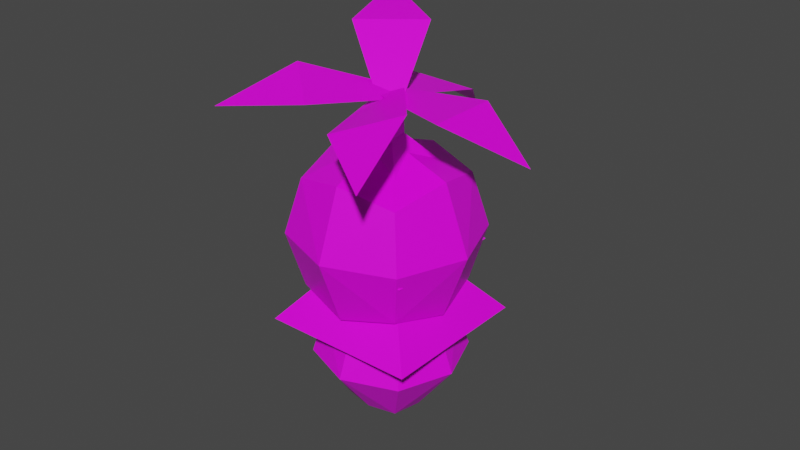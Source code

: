 # Source: trees_export_triangulate.blend  (saved by Blender 2.91.10; exported with 4.5.12 LTS)
import bpy
from mathutils import Matrix  # noqa: F401  (used for matrix-valued properties, if any)

bpy.ops.wm.read_factory_settings(use_empty=True)
scene = bpy.context.scene
scene.name = 'Scene'

# ---- images (referenced by path relative to the original .blend; pixels are not part of the script)
import os
ASSET_DIR = os.environ.get("B2B_ASSET_DIR", "")  # directory of the original .blend (textures are referenced by path, not embedded)
HERE = os.path.dirname(os.path.abspath(__file__))  # packed textures are extracted next to this script under _unpacked/

def load_image(name, relpath, width, height, colorspace="sRGB"):
    """Load a texture the original file referenced (path relative to the .blend, or extracted next to this script)."""
    p = next((c for c in (os.path.join(HERE, relpath), os.path.join(ASSET_DIR, relpath)) if relpath and os.path.exists(c)), "")
    if p:
        img = bpy.data.images.load(p, check_existing=True)
        img.name = name
    else:  # same state as the original file: an image datablock whose file is absent (Cycles renders it pink)
        img = bpy.data.images.new(name, width, height)
        img.source = "FILE"
        img.filepath = "//" + (relpath or name)
    img.colorspace_settings.name = colorspace
    return img
img_texture_png = load_image('Texture.png', 'Texture.png', 1024, 1024, 'sRGB')

# ---- materials (node trees are filled in below, after node groups)
mat_material = bpy.data.materials.new('Material')
mat_material.alpha_threshold = 0.0
mat_material.use_transparent_shadow = False
mat_material.line_color = (0.0, 0.0, 0.0, 1.0)

# ---- material node trees
mat_material.use_nodes = True; mat_material.node_tree.nodes.clear()
_N = mat_material.node_tree.nodes; _L = mat_material.node_tree.links
n0 = _N.new('ShaderNodeOutputMaterial'); n0.name = 'Material Output'; n0.location = (300, 300)
n1 = _N.new('ShaderNodeBsdfPrincipled'); n1.name = 'Principled BSDF'; n1.location = (10, 300)
n1.distribution = 'GGX'
n1.subsurface_method = 'BURLEY'
n1.inputs[2].default_value = 0.4
n1.inputs[3].default_value = 1.45
n1.inputs[27].default_value = (0.0, 0.0, 0.0, 1.0)
n1.inputs[28].default_value = 1.0
n2 = _N.new('ShaderNodeTexImage'); n2.name = 'Изображение-текстура'; n2.location = (-379, 309)
n2.width = 275
n2.image = img_texture_png
_L.new(n1.outputs[0], n0.inputs[0])
_L.new(n2.outputs[0], n1.inputs[0])
n0.is_active_output = True

# ---- world
world_world = bpy.data.worlds.new('World'); scene.world = world_world
world_world.use_nodes = True; world_world.node_tree.nodes.clear()
_N = world_world.node_tree.nodes; _L = world_world.node_tree.links
n0 = _N.new('ShaderNodeOutputWorld'); n0.name = 'World Output'; n0.location = (300, 300)
n1 = _N.new('ShaderNodeBackground'); n1.name = 'Background'; n1.location = (10, 300)
n1.inputs[0].default_value = (0.05088, 0.05088, 0.05088, 1.0)
_L.new(n1.outputs[0], n0.inputs[0])
n0.is_active_output = True
world_world.color = (0.05088, 0.05088, 0.05088)
world_world.use_sun_shadow = False
world_world.sun_shadow_jitter_overblur = 0.0

# ---- meshes
me_cube_005 = bpy.data.meshes.new('Cube.005')
me_cube_005.from_pydata([(0.5, 0.5, 1.086), (0.3216, 0.3216, -2.98e-07), (0.5, -0.5, 1.086), (0.3216, -0.3216, -2.98e-07), (-0.5, 0.5, 1.086), (-0.3216, 0.3216, -2.98e-07), (-0.5, -0.5, 1.086), (-0.3216, -0.3216, -2.98e-07), (-0.3921, -2.816e-08, -2.98e-07), (3.595e-09, 0.3921, -2.98e-07), (0.6096, 0.6096, 0.5864), (-0.6096, -0.6096, 0.5864), (0.6096, -0.6096, 0.5864), (-0.6096, 0.6096, 0.5864), (-1.863e-09, -0.6096, 1.196), (0.6096, -6.147e-08, 1.196), (-5.991e-10, -0.3921, -2.98e-07), (-0.6096, -5.309e-08, 1.196), (1.863e-09, 0.6096, 1.196), (0.3921, -3.954e-08, -2.98e-07), (-6.519e-09, -5.122e-08, 1.426), (1.304e-08, -0.8395, 0.5864), (-0.8395, -4.936e-08, 0.5864), (0.8395, -5.029e-08, 0.5864), (1.304e-08, 0.8395, 0.5864)], [], [(0, 20, 15), (4, 20, 18), (20, 6, 14), (20, 2, 15), (3, 21, 16), (2, 21, 12), (21, 6, 11), (21, 7, 16), (7, 22, 8), (6, 22, 11), (22, 4, 13), (22, 5, 8), (8, 9, 16), (1, 23, 19), (0, 23, 10), (23, 2, 12), (23, 3, 19), (5, 24, 9), (4, 24, 13), (24, 0, 10), (24, 1, 9), (0, 18, 20), (4, 17, 20), (20, 17, 6), (20, 14, 2), (3, 12, 21), (2, 14, 21), (21, 14, 6), (21, 11, 7), (7, 11, 22), (6, 17, 22), (22, 17, 4), (22, 13, 5), (5, 9, 8), (9, 1, 19), (16, 19, 3), (9, 19, 16), (16, 7, 8), (1, 10, 23), (0, 15, 23), (23, 15, 2), (23, 12, 3), (5, 13, 24), (4, 18, 24), (24, 18, 0), (24, 10, 1)])
_uv = me_cube_005.uv_layers.new(name='UVMap')
_uv.uv.foreach_set('vector', [0.9375, 0.5, 0.9375, 0.5, 0.9375, 0.5, 0.9375, 0.5, 0.9375, 0.5, 0.9375, 0.5, 0.9375, 0.5, 0.9375, 0.5, 0.9375, 0.5, 0.9375, 0.5, 0.9375, 0.5, 0.9375, 0.5, 0.9375, 0.5, 0.9375, 0.5, 0.9375, 0.5, 0.9375, 0.5, 0.9375, 0.5, 0.9375, 0.5, 0.9375, 0.5, 0.9375, 0.5, 0.9375, 0.5, 0.9375, 0.5, 0.9375, 0.5, 0.9375, 0.5, 0.9375, 0.5, 0.9375, 0.5, 0.9375, 0.5, 0.9375, 0.5, 0.9375, 0.5, 0.9375, 0.5, 0.9375, 0.5, 0.9375, 0.5, 0.9375, 0.5, 0.9375, 0.5, 0.9375, 0.5, 0.9375, 0.5, 0.9375, 0.5, 0.9375, 0.5, 0.9375, 0.5, 0.9375, 0.5, 0.9375, 0.5, 0.9375, 0.5, 0.9375, 0.5, 0.9375, 0.5, 0.9375, 0.5, 0.9375, 0.5, 0.9375, 0.5, 0.9375, 0.5, 0.9375, 0.5, 0.9375, 0.5, 0.9375, 0.5, 0.9375, 0.5, 0.9375, 0.5, 0.9375, 0.5, 0.9375, 0.5, 0.9375, 0.5, 0.9375, 0.5, 0.9375, 0.5, 0.9375, 0.5, 0.9375, 0.5, 0.9375, 0.5, 0.9375, 0.5, 0.9375, 0.5, 0.9375, 0.5, 0.9375, 0.5, 0.9375, 0.5, 0.9375, 0.5, 0.9375, 0.5, 0.9375, 0.5, 0.9375, 0.5, 0.9375, 0.5, 0.9375, 0.5, 0.9375, 0.5, 0.9375, 0.5, 0.9375, 0.5, 0.9375, 0.5, 0.9375, 0.5, 0.9375, 0.5, 0.9375, 0.5, 0.9375, 0.5, 0.9375, 0.5, 0.9375, 0.5, 0.9375, 0.5, 0.9375, 0.5, 0.9375, 0.5, 0.9375, 0.5, 0.9375, 0.5, 0.9375, 0.5, 0.9375, 0.5, 0.9375, 0.5, 0.9375, 0.5, 0.9375, 0.5, 0.9375, 0.5, 0.9375, 0.5, 0.9375, 0.5, 0.9375, 0.5, 0.9375, 0.5, 0.9375, 0.5, 0.9375, 0.5, 0.9375, 0.5, 0.9375, 0.5, 0.9375, 0.5, 0.9375, 0.5, 0.9375, 0.5, 0.9375, 0.5, 0.9375, 0.5, 0.9375, 0.5, 0.9375, 0.5, 0.9375, 0.5, 0.9375, 0.5, 0.9375, 0.5, 0.9375, 0.5, 0.9375, 0.5, 0.9375, 0.5, 0.9375, 0.5, 0.9375, 0.5, 0.9375, 0.5, 0.9375, 0.5, 0.9375, 0.5, 0.9375, 0.5, 0.9375, 0.5, 0.9375, 0.5, 0.9375, 0.5, 0.9375, 0.5, 0.9375, 0.5, 0.9375, 0.5, 0.9375, 0.5, 0.9375, 0.5, 0.9375, 0.5, 0.9375, 0.5, 0.9375, 0.5, 0.9375, 0.5, 0.9375, 0.5, 0.9375, 0.5, 0.9375, 0.5, 0.9375, 0.5, 0.9375, 0.5, 0.9375, 0.5])
me_cube_005.materials.append(mat_material)
me_cube_005.use_remesh_preserve_volume = False
me_cube_005.use_remesh_preserve_attributes = False
me_cube_005.use_mirror_vertex_groups = False
me_cube_005.update()
me_cube_003 = bpy.data.meshes.new('Cube.003')
me_cube_003.from_pydata([(1.0, 1.0, 2.0), (1.0, 1.0, 0.0), (1.0, -1.0, 2.0), (1.0, -1.0, 0.0), (-1.0, 1.0, 2.0), (-1.0, 1.0, 0.0), (-1.0, -1.0, 2.0), (-1.0, -1.0, 0.0), (3.251, 3.5, 2.979), (3.251, 3.5, 1.579), (3.251, -3.5, 2.979), (3.251, -3.5, 1.579), (-3.749, 3.5, 2.979), (-3.749, 3.5, 1.579), (-3.749, -3.5, 2.979), (-3.749, -3.5, 1.579), (-4.516, 7.041e-07, 1.426), (-0.2487, 4.267, 1.426), (4.018, 4.267, 2.279), (-4.516, -4.267, 2.279), (4.018, -4.267, 2.279), (-4.516, 4.267, 2.279), (-0.2487, -4.267, 3.133), (4.018, 7.953e-07, 3.133), (-0.2487, -4.267, 1.426), (-4.516, 7.432e-07, 3.133), (-0.2487, 4.267, 3.133), (4.018, 7.432e-07, 1.426), (-0.2487, 8.736e-07, 3.454), (-0.2487, -5.877, 2.279), (-6.125, 7.302e-07, 2.279), (-0.2487, 8.736e-07, 1.104), (5.628, 8.736e-07, 2.279), (-0.2487, 5.877, 2.279)], [], [(4, 2, 0), (2, 7, 3), (6, 5, 7), (1, 7, 5), (0, 3, 1), (4, 1, 5), (8, 28, 23), (12, 28, 26), (28, 14, 22), (28, 10, 23), (11, 29, 24), (10, 29, 20), (29, 14, 19), (29, 15, 24), (15, 30, 16), (14, 30, 19), (30, 12, 21), (30, 13, 16), (13, 31, 16), (9, 31, 17), (31, 11, 24), (31, 15, 16), (9, 32, 27), (8, 32, 18), (32, 10, 20), (32, 11, 27), (13, 33, 17), (12, 33, 21), (33, 8, 18), (33, 9, 17), (4, 6, 2), (2, 6, 7), (6, 4, 5), (1, 3, 7), (0, 2, 3), (4, 0, 1), (8, 26, 28), (12, 25, 28), (28, 25, 14), (28, 22, 10), (11, 20, 29), (10, 22, 29), (29, 22, 14), (29, 19, 15), (15, 19, 30), (14, 25, 30), (30, 25, 12), (30, 21, 13), (13, 17, 31), (9, 27, 31), (31, 27, 11), (31, 24, 15), (9, 18, 32), (8, 23, 32), (32, 23, 10), (32, 20, 11), (13, 21, 33), (12, 26, 33), (33, 26, 8), (33, 18, 9)])
_uv = me_cube_003.uv_layers.new(name='UVMap')
_uv.uv.foreach_set('vector', [0.1875, 0.5, 0.1875, 0.5, 0.1875, 0.5, 0.1875, 0.5, 0.1875, 0.5, 0.1875, 0.5, 0.1875, 0.5, 0.1875, 0.5, 0.1875, 0.5, 0.1875, 0.5, 0.1875, 0.5, 0.1875, 0.5, 0.1875, 0.5, 0.1875, 0.5, 0.1875, 0.5, 0.1875, 0.5, 0.1875, 0.5, 0.1875, 0.5, 0.5625, 0.5, 0.5625, 0.5, 0.5625, 0.5, 0.5625, 0.5, 0.5625, 0.5, 0.5625, 0.5, 0.5625, 0.5, 0.5625, 0.5, 0.5625, 0.5, 0.5625, 0.5, 0.5625, 0.5, 0.5625, 0.5, 0.5625, 0.5, 0.5625, 0.5, 0.5625, 0.5, 0.5625, 0.5, 0.5625, 0.5, 0.5625, 0.5, 0.5625, 0.5, 0.5625, 0.5, 0.5625, 0.5, 0.5625, 0.5, 0.5625, 0.5, 0.5625, 0.5, 0.5625, 0.5, 0.5625, 0.5, 0.5625, 0.5, 0.5625, 0.5, 0.5625, 0.5, 0.5625, 0.5, 0.5625, 0.5, 0.5625, 0.5, 0.5625, 0.5, 0.5625, 0.5, 0.5625, 0.5, 0.5625, 0.5, 0.5625, 0.5, 0.5625, 0.5, 0.5625, 0.5, 0.5625, 0.5, 0.5625, 0.5, 0.5625, 0.5, 0.5625, 0.5, 0.5625, 0.5, 0.5625, 0.5, 0.5625, 0.5, 0.5625, 0.5, 0.5625, 0.5, 0.5625, 0.5, 0.5625, 0.5, 0.5625, 0.5, 0.5625, 0.5, 0.5625, 0.5, 0.5625, 0.5, 0.5625, 0.5, 0.5625, 0.5, 0.5625, 0.5, 0.5625, 0.5, 0.5625, 0.5, 0.5625, 0.5, 0.5625, 0.5, 0.5625, 0.5, 0.5625, 0.5, 0.5625, 0.5, 0.5625, 0.5, 0.5625, 0.5, 0.5625, 0.5, 0.5625, 0.5, 0.5625, 0.5, 0.5625, 0.5, 0.5625, 0.5, 0.5625, 0.5, 0.1875, 0.5, 0.1875, 0.5, 0.1875, 0.5, 0.1875, 0.5, 0.1875, 0.5, 0.1875, 0.5, 0.1875, 0.5, 0.1875, 0.5, 0.1875, 0.5, 0.1875, 0.5, 0.1875, 0.5, 0.1875, 0.5, 0.1875, 0.5, 0.1875, 0.5, 0.1875, 0.5, 0.1875, 0.5, 0.1875, 0.5, 0.1875, 0.5, 0.5625, 0.5, 0.5625, 0.5, 0.5625, 0.5, 0.5625, 0.5, 0.5625, 0.5, 0.5625, 0.5, 0.5625, 0.5, 0.5625, 0.5, 0.5625, 0.5, 0.5625, 0.5, 0.5625, 0.5, 0.5625, 0.5, 0.5625, 0.5, 0.5625, 0.5, 0.5625, 0.5, 0.5625, 0.5, 0.5625, 0.5, 0.5625, 0.5, 0.5625, 0.5, 0.5625, 0.5, 0.5625, 0.5, 0.5625, 0.5, 0.5625, 0.5, 0.5625, 0.5, 0.5625, 0.5, 0.5625, 0.5, 0.5625, 0.5, 0.5625, 0.5, 0.5625, 0.5, 0.5625, 0.5, 0.5625, 0.5, 0.5625, 0.5, 0.5625, 0.5, 0.5625, 0.5, 0.5625, 0.5, 0.5625, 0.5, 0.5625, 0.5, 0.5625, 0.5, 0.5625, 0.5, 0.5625, 0.5, 0.5625, 0.5, 0.5625, 0.5, 0.5625, 0.5, 0.5625, 0.5, 0.5625, 0.5, 0.5625, 0.5, 0.5625, 0.5, 0.5625, 0.5, 0.5625, 0.5, 0.5625, 0.5, 0.5625, 0.5, 0.5625, 0.5, 0.5625, 0.5, 0.5625, 0.5, 0.5625, 0.5, 0.5625, 0.5, 0.5625, 0.5, 0.5625, 0.5, 0.5625, 0.5, 0.5625, 0.5, 0.5625, 0.5, 0.5625, 0.5, 0.5625, 0.5, 0.5625, 0.5, 0.5625, 0.5, 0.5625, 0.5, 0.5625, 0.5, 0.5625, 0.5, 0.5625, 0.5, 0.5625, 0.5, 0.5625, 0.5, 0.5625, 0.5])
me_cube_003.materials.append(mat_material)
me_cube_003.use_remesh_preserve_volume = False
me_cube_003.use_remesh_preserve_attributes = False
me_cube_003.use_mirror_vertex_groups = False
me_cube_003.update()
me_plane_004 = bpy.data.meshes.new('Plane.004')
me_plane_004.from_pydata([(-0.5823, 0.05379, 3.959), (-0.5823, 0.7351, 3.959), (1.304, 0.3902, 3.556), (0.4177, -0.5136, 3.959), (0.4177, 1.303, 3.959), (-0.7505, 0.4116, 3.934), (-0.4141, 0.3773, 3.984), (-0.6333, -3.409, 3.638), (-1.088, -1.555, 3.933), (-0.1909, -1.646, 4.067), (-0.4721, 0.6376, 4.005), (-0.6925, 0.1513, 3.913), (-1.926, 3.084, 3.631), (-1.035, 2.372, 4.113), (-1.622, 1.076, 3.869), (-0.4837, 0.12, 3.98), (-0.6809, 0.6689, 3.938), (0.7362, 2.562, 4.859), (0.2551, 0.6855, 4.655), (-0.2707, 2.149, 4.542), (-0.6351, 0.6845, 3.887), (-0.5295, 0.1044, 4.031), (-2.192, -1.365, 3.363), (-1.634, 0.3816, 3.644), (-1.353, -1.165, 4.028), (-0.4891, 0.1828, 3.971), (0.1861, -0.4192, 0.03782), (-0.6866, 0.2029, 3.942), (-0.209, -0.3788, -0.02137), (-0.4777, 0.5818, 3.963), (0.209, 0.3788, 0.02137), (-0.6752, 0.6019, 3.934), (-0.1861, 0.4192, -0.03782)], [], [(3, 2, 4), (0, 4, 1), (8, 7, 9), (8, 6, 5), (13, 12, 14), (10, 14, 11), (18, 17, 19), (18, 16, 15), (23, 22, 24), (23, 21, 20), (29, 27, 25), (27, 32, 28), (32, 29, 30), (30, 28, 32), (25, 28, 26), (30, 25, 26), (0, 3, 4), (8, 9, 6), (10, 13, 14), (18, 19, 16), (23, 24, 21), (29, 31, 27), (27, 31, 32), (32, 31, 29), (30, 26, 28), (25, 27, 28), (30, 29, 25)])
_uv = me_plane_004.uv_layers.new(name='UVКарта')
_uv.uv.foreach_set('vector', [0.6875, 0.5, 0.6875, 0.5, 0.6875, 0.5, 0.6875, 0.5, 0.6875, 0.5, 0.6875, 0.5, 0.6875, 0.5, 0.6875, 0.5, 0.6875, 0.5, 0.6875, 0.5, 0.6875, 0.5, 0.6875, 0.5, 0.6875, 0.5, 0.6875, 0.5, 0.6875, 0.5, 0.6875, 0.5, 0.6875, 0.5, 0.6875, 0.5, 0.6875, 0.5, 0.6875, 0.5, 0.6875, 0.5, 0.6875, 0.5, 0.6875, 0.5, 0.6875, 0.5, 0.6875, 0.5, 0.6875, 0.5, 0.6875, 0.5, 0.6875, 0.5, 0.6875, 0.5, 0.6875, 0.5, 0.3125, 0.5, 0.3125, 0.5, 0.3125, 0.5, 0.3125, 0.5, 0.3125, 0.5, 0.3125, 0.5, 0.3125, 0.5, 0.3125, 0.5, 0.3125, 0.5, 0.3125, 0.5, 0.3125, 0.5, 0.3125, 0.5, 0.3125, 0.5, 0.3125, 0.5, 0.3125, 0.5, 0.3125, 0.5, 0.3125, 0.5, 0.3125, 0.5, 0.6875, 0.5, 0.6875, 0.5, 0.6875, 0.5, 0.6875, 0.5, 0.6875, 0.5, 0.6875, 0.5, 0.6875, 0.5, 0.6875, 0.5, 0.6875, 0.5, 0.6875, 0.5, 0.6875, 0.5, 0.6875, 0.5, 0.6875, 0.5, 0.6875, 0.5, 0.6875, 0.5, 0.3125, 0.5, 0.3125, 0.5, 0.3125, 0.5, 0.3125, 0.5, 0.3125, 0.5, 0.3125, 0.5, 0.3125, 0.5, 0.3125, 0.5, 0.3125, 0.5, 0.3125, 0.5, 0.3125, 0.5, 0.3125, 0.5, 0.3125, 0.5, 0.3125, 0.5, 0.3125, 0.5, 0.3125, 0.5, 0.3125, 0.5, 0.3125, 0.5])
_uv.active_render = True
_uv = me_plane_004.uv_layers.new(name='UVMap')
_uv.uv.foreach_set('vector', [0.0, 0.0, 0.0, 0.0, 0.0, 0.0, 0.0, 0.0, 0.0, 0.0, 0.0, 0.0, 0.0, 0.0, 0.0, 0.0, 0.0, 0.0, 0.0, 0.0, 0.0, 0.0, 0.0, 0.0, 0.0, 0.0, 0.0, 0.0, 0.0, 0.0, 0.0, 0.0, 0.0, 0.0, 0.0, 0.0, 0.0, 0.0, 0.0, 0.0, 0.0, 0.0, 0.0, 0.0, 0.0, 0.0, 0.0, 0.0, 0.0, 0.0, 0.0, 0.0, 0.0, 0.0, 0.0, 0.0, 0.0, 0.0, 0.0, 0.0, 0.875, 0.5, 0.625, 0.75, 0.625, 0.5, 0.625, 0.75, 0.375, 1.0, 0.375, 0.75, 0.375, 0.0, 0.625, 0.25, 0.375, 0.25, 0.125, 0.5, 0.375, 0.75, 0.125, 0.75, 0.625, 0.5, 0.375, 0.75, 0.375, 0.5, 0.375, 0.25, 0.625, 0.5, 0.375, 0.5, 0.0, 0.0, 0.0, 0.0, 0.0, 0.0, 0.0, 0.0, 0.0, 0.0, 0.0, 0.0, 0.0, 0.0, 0.0, 0.0, 0.0, 0.0, 0.0, 0.0, 0.0, 0.0, 0.0, 0.0, 0.0, 0.0, 0.0, 0.0, 0.0, 0.0, 0.875, 0.5, 0.875, 0.75, 0.625, 0.75, 0.625, 0.75, 0.625, 1.0, 0.375, 1.0, 0.375, 0.0, 0.625, 0.0, 0.625, 0.25, 0.125, 0.5, 0.375, 0.5, 0.375, 0.75, 0.625, 0.5, 0.625, 0.75, 0.375, 0.75, 0.375, 0.25, 0.625, 0.25, 0.625, 0.5])
me_plane_004.materials.append(mat_material)
me_plane_004.use_remesh_fix_poles = True
me_plane_004.use_remesh_preserve_attributes = False
me_plane_004.use_mirror_vertex_groups = False
me_plane_004.update()
me_cube_007 = bpy.data.meshes.new('Cube.007')
me_cube_007.from_pydata([(0.5, 0.5, 1.635), (0.5, 0.5, -5.96e-08), (0.5, -0.5, 1.635), (0.5, -0.5, -5.96e-08), (-0.5, 0.5, 1.635), (-0.5, 0.5, -5.96e-08), (-0.5, -0.5, 1.635), (-0.5, -0.5, -5.96e-08), (-0.6096, 1.583e-08, -5.96e-08), (5.588e-09, 0.6096, -5.96e-08), (0.6096, 0.6096, 0.8983), (-0.6096, -0.6096, 0.8983), (0.6096, -0.6096, 0.8983), (-0.6096, 0.6096, 0.8983), (-1.863e-09, -0.6096, 1.744), (0.6096, -1.863e-09, 1.744), (-9.313e-10, -0.6096, -5.96e-08), (-0.6096, 6.519e-09, 1.744), (1.863e-09, 0.6096, 1.744), (0.6096, -1.863e-09, -5.96e-08), (-6.519e-09, 8.382e-09, 1.842), (1.304e-08, -0.8395, 0.8983), (-0.8395, 1.024e-08, 0.8983), (0.8395, 9.313e-09, 0.8983), (1.304e-08, 0.8395, 0.8983), (-1.549, 0.2801, 1.288), (-1.549, -0.2843, 1.288), (-2.114, 0.2801, 1.292), (-2.114, -0.2843, 1.292), (-2.28, -0.009493, 0.8884), (-1.99, 0.4187, 0.9341), (-1.513, 0.3419, 1.083), (-2.201, -0.3462, 1.087), (-1.513, -0.3462, 1.083), (-2.201, 0.3419, 1.087), (-1.827, -0.3462, 1.325), (-1.483, -0.002106, 1.323), (-2.171, -0.002106, 1.327), (-1.827, 0.3419, 1.325), (-1.459, -1.583e-07, 0.9614), (-1.823, -0.002106, 1.357), (-1.857, -0.4759, 1.085), (-2.33, -0.002106, 1.088), (-1.383, -0.002106, 1.083), (-1.857, 0.4717, 1.085), (-1.609, 0.3434, 0.9589), (0.04701, 0.3434, 0.6284), (-1.609, -0.3434, 0.9589), (0.04701, -0.3434, 0.6284), (-2.144, 0.2469, 0.9042), (-0.4202, 0.3434, 0.5202), (-2.162, -0.2689, 0.8936), (-0.4202, -0.3434, 0.5202), (-0.3243, 9.872e-08, 0.479), (-0.03955, 0.4187, 0.5449), (-0.7088, 0.4187, 0.8013), (-1.278, -0.4187, 0.6694), (-0.7088, -0.4187, 0.8013), (-1.278, 0.4187, 0.6694), (-1.99, -0.4187, 0.9341), (-1.705, 8.661e-08, 1.0), (-0.03955, -0.4187, 0.5449), (0.2452, 8.661e-08, 0.6109), (-0.9936, -0.5766, 0.7353), (-1.386, 9.499e-08, 0.6445), (-0.6014, 9.43e-08, 0.8262), (-0.9936, 0.5766, 0.7353), (-0.2953, 0.1752, 0.5523), (0.9436, 1.195, 0.8942), (0.2062, -0.2841, 0.5317), (1.445, 0.7361, 0.8736), (-0.01558, 0.5809, 0.4495), (1.223, 1.601, 0.7914), (0.486, 0.1217, 0.4288), (1.725, 1.142, 0.7707), (1.615, 1.507, 0.8001), (1.139, 1.539, 0.8754), (0.2542, 0.704, 0.7412), (1.207, 0.6388, 0.5905), (0.8656, 0.1442, 0.7159), (0.5953, 1.199, 0.6158), (0.291, -0.2221, 0.4476), (-0.1852, -0.1895, 0.5229), (1.75, 0.9793, 0.8502), (0.1558, 0.3051, 0.3975), (-0.3204, 0.3378, 0.4728), (1.274, 1.012, 0.9255), (1.152, 0.2859, 0.6485), (0.9653, 1.012, 0.5795), (1.573, 1.365, 0.8985), (0.4956, 0.3308, 0.7522), (0.3094, 1.057, 0.6832), (0.9847, -1.479, 1.207), (0.4155, -0.2969, 0.924), (0.451, -1.642, 1.225), (-0.1181, -0.4604, 0.9421), (0.9225, -1.075, 1.29), (0.3533, 0.1066, 1.008), (0.3888, -1.239, 1.309), (-0.1803, -0.0569, 1.026), (0.02914, 0.174, 1.001), (0.3923, 0.02769, 0.9389), (0.7582, -0.8991, 1.051), (0.03177, -0.6065, 1.175), (0.1076, -1.098, 1.073), (0.6823, -0.4072, 1.153), (0.412, -1.563, 1.294), (0.7752, -1.709, 1.232), (-0.2582, -0.1716, 0.9609), (0.6994, -1.218, 1.334), (1.063, -1.364, 1.272), (0.105, -0.3179, 0.8988), (0.7822, -1.557, 1.305), (-0.05302, -0.89, 1.128), (0.3428, -0.4141, 1.183), (0.4472, -1.092, 1.042), (0.843, -0.6155, 1.098)], [], [(0, 20, 15), (4, 20, 18), (20, 6, 14), (20, 2, 15), (3, 21, 16), (2, 21, 12), (21, 6, 11), (21, 7, 16), (7, 22, 8), (6, 22, 11), (22, 4, 13), (22, 5, 8), (16, 7, 8), (1, 23, 19), (0, 23, 10), (23, 2, 12), (23, 3, 19), (5, 24, 9), (4, 24, 13), (24, 0, 10), (24, 1, 9), (25, 40, 36), (27, 40, 38), (40, 28, 35), (40, 26, 36), (47, 41, 59), (33, 35, 41), (41, 28, 32), (59, 32, 51), (51, 42, 29), (28, 42, 32), (42, 27, 34), (42, 49, 29), (31, 39, 45), (25, 43, 31), (43, 26, 33), (39, 33, 47), (27, 44, 34), (38, 31, 44), (44, 45, 30), (34, 30, 49), (57, 61, 48), (47, 63, 57), (59, 56, 63), (63, 52, 61), (52, 64, 53), (51, 64, 56), (64, 49, 58), (64, 50, 53), (46, 65, 62), (45, 65, 55), (65, 47, 57), (65, 48, 62), (50, 66, 54), (58, 30, 66), (66, 45, 55), (54, 55, 46), (70, 87, 83), (79, 81, 87), (87, 73, 78), (83, 78, 74), (74, 88, 75), (73, 88, 78), (84, 80, 88), (88, 72, 75), (72, 89, 75), (76, 86, 89), (86, 83, 89), (89, 74, 75), (68, 90, 86), (67, 90, 77), (90, 69, 79), (86, 79, 70), (80, 76, 72), (71, 91, 80), (85, 77, 91), (91, 68, 76), (92, 112, 107), (110, 109, 112), (109, 106, 112), (112, 94, 107), (95, 113, 108), (104, 106, 113), (113, 98, 103), (108, 103, 99), (99, 114, 100), (98, 114, 103), (109, 105, 114), (114, 97, 100), (93, 115, 111), (92, 115, 102), (115, 94, 104), (111, 104, 95), (105, 101, 97), (96, 116, 105), (110, 102, 116), (116, 93, 101), (0, 18, 20), (4, 17, 20), (20, 17, 6), (20, 14, 2), (3, 12, 21), (2, 14, 21), (21, 14, 6), (21, 11, 7), (7, 11, 22), (6, 17, 22), (22, 17, 4), (22, 13, 5), (5, 9, 8), (9, 1, 19), (8, 19, 16), (19, 3, 16), (9, 19, 8), (1, 10, 23), (0, 15, 23), (23, 15, 2), (23, 12, 3), (5, 13, 24), (4, 18, 24), (24, 18, 0), (24, 10, 1), (25, 38, 40), (27, 37, 40), (40, 37, 28), (40, 35, 26), (47, 33, 41), (33, 26, 35), (41, 35, 28), (59, 41, 32), (51, 32, 42), (28, 37, 42), (42, 37, 27), (42, 34, 49), (31, 43, 39), (25, 36, 43), (43, 36, 26), (39, 43, 33), (27, 38, 44), (38, 25, 31), (44, 31, 45), (34, 44, 30), (57, 63, 61), (47, 59, 63), (59, 51, 56), (63, 56, 52), (52, 56, 64), (51, 29, 64), (64, 29, 49), (64, 58, 50), (46, 55, 65), (45, 60, 65), (65, 60, 47), (65, 57, 48), (50, 58, 66), (58, 49, 30), (66, 30, 45), (54, 66, 55), (70, 79, 87), (79, 69, 81), (87, 81, 73), (83, 87, 78), (74, 78, 88), (73, 84, 88), (84, 71, 80), (88, 80, 72), (72, 76, 89), (76, 68, 86), (86, 70, 83), (89, 83, 74), (68, 77, 90), (67, 82, 90), (90, 82, 69), (86, 90, 79), (80, 91, 76), (71, 85, 91), (85, 67, 77), (91, 77, 68), (92, 110, 112), (110, 96, 109), (109, 98, 106), (112, 106, 94), (95, 104, 113), (104, 94, 106), (113, 106, 98), (108, 113, 103), (99, 103, 114), (98, 109, 114), (109, 96, 105), (114, 105, 97), (93, 102, 115), (92, 107, 115), (115, 107, 94), (111, 115, 104), (105, 116, 101), (96, 110, 116), (110, 92, 102), (116, 102, 93)])
_uv = me_cube_007.uv_layers.new(name='UVMap')
_uv.uv.foreach_set('vector', [0.8125, 0.5, 0.8125, 0.5, 0.8125, 0.5, 0.8125, 0.5, 0.8125, 0.5, 0.8125, 0.5, 0.8125, 0.5, 0.8125, 0.5, 0.8125, 0.5, 0.8125, 0.5, 0.8125, 0.5, 0.8125, 0.5, 0.8125, 0.5, 0.8125, 0.5, 0.8125, 0.5, 0.8125, 0.5, 0.8125, 0.5, 0.8125, 0.5, 0.8125, 0.5, 0.8125, 0.5, 0.8125, 0.5, 0.8125, 0.5, 0.8125, 0.5, 0.8125, 0.5, 0.8125, 0.5, 0.8125, 0.5, 0.8125, 0.5, 0.8125, 0.5, 0.8125, 0.5, 0.8125, 0.5, 0.8125, 0.5, 0.8125, 0.5, 0.8125, 0.5, 0.8125, 0.5, 0.8125, 0.5, 0.8125, 0.5, 0.8125, 0.5, 0.8125, 0.5, 0.8125, 0.5, 0.8125, 0.5, 0.8125, 0.5, 0.8125, 0.5, 0.8125, 0.5, 0.8125, 0.5, 0.8125, 0.5, 0.8125, 0.5, 0.8125, 0.5, 0.8125, 0.5, 0.8125, 0.5, 0.8125, 0.5, 0.8125, 0.5, 0.8125, 0.5, 0.8125, 0.5, 0.8125, 0.5, 0.8125, 0.5, 0.8125, 0.5, 0.8125, 0.5, 0.8125, 0.5, 0.8125, 0.5, 0.8125, 0.5, 0.8125, 0.5, 0.8125, 0.5, 0.8125, 0.5, 0.8125, 0.5, 0.8125, 0.5, 0.8125, 0.5, 0.8125, 0.5, 0.8125, 0.5, 0.8125, 0.5, 0.8125, 0.5, 0.8125, 0.5, 0.8125, 0.5, 0.8125, 0.5, 0.8125, 0.5, 0.8125, 0.5, 0.8125, 0.5, 0.8125, 0.5, 0.8125, 0.5, 0.8125, 0.5, 0.8125, 0.5, 0.8125, 0.5, 0.8125, 0.5, 0.8125, 0.5, 0.8125, 0.5, 0.8125, 0.5, 0.8125, 0.5, 0.8125, 0.5, 0.8125, 0.5, 0.8125, 0.5, 0.8125, 0.5, 0.8125, 0.5, 0.8125, 0.5, 0.8125, 0.5, 0.8125, 0.5, 0.8125, 0.5, 0.8125, 0.5, 0.8125, 0.5, 0.8125, 0.5, 0.8125, 0.5, 0.8125, 0.5, 0.8125, 0.5, 0.8125, 0.5, 0.8125, 0.5, 0.8125, 0.5, 0.8125, 0.5, 0.8125, 0.5, 0.8125, 0.5, 0.8125, 0.5, 0.8125, 0.5, 0.8125, 0.5, 0.8125, 0.5, 0.8125, 0.5, 0.8125, 0.5, 0.8125, 0.5, 0.8125, 0.5, 0.8125, 0.5, 0.8125, 0.5, 0.8125, 0.5, 0.8125, 0.5, 0.8125, 0.5, 0.8125, 0.5, 0.8125, 0.5, 0.8125, 0.5, 0.8125, 0.5, 0.8125, 0.5, 0.8125, 0.5, 0.8125, 0.5, 0.8125, 0.5, 0.8125, 0.5, 0.8125, 0.5, 0.8125, 0.5, 0.8125, 0.5, 0.8125, 0.5, 0.8125, 0.5, 0.8125, 0.5, 0.8125, 0.5, 0.8125, 0.5, 0.8125, 0.5, 0.8125, 0.5, 0.8125, 0.5, 0.8125, 0.5, 0.8125, 0.5, 0.8125, 0.5, 0.8125, 0.5, 0.8125, 0.5, 0.8125, 0.5, 0.8125, 0.5, 0.8125, 0.5, 0.8125, 0.5, 0.8125, 0.5, 0.8125, 0.5, 0.8125, 0.5, 0.8125, 0.5, 0.8125, 0.5, 0.8125, 0.5, 0.8125, 0.5, 0.8125, 0.5, 0.8125, 0.5, 0.8125, 0.5, 0.8125, 0.5, 0.8125, 0.5, 0.8125, 0.5, 0.8125, 0.5, 0.8125, 0.5, 0.8125, 0.5, 0.8125, 0.5, 0.8125, 0.5, 0.8125, 0.5, 0.8125, 0.5, 0.8125, 0.5, 0.8125, 0.5, 0.8125, 0.5, 0.8125, 0.5, 0.8125, 0.5, 0.8125, 0.5, 0.8125, 0.5, 0.8125, 0.5, 0.8125, 0.5, 0.8125, 0.5, 0.8125, 0.5, 0.8125, 0.5, 0.8125, 0.5, 0.8125, 0.5, 0.8125, 0.5, 0.8125, 0.5, 0.8125, 0.5, 0.8125, 0.5, 0.8125, 0.5, 0.8125, 0.5, 0.8125, 0.5, 0.8125, 0.5, 0.8125, 0.5, 0.8125, 0.5, 0.8125, 0.5, 0.8125, 0.5, 0.8125, 0.5, 0.8125, 0.5, 0.8125, 0.5, 0.8125, 0.5, 0.8125, 0.5, 0.8125, 0.5, 0.8125, 0.5, 0.8125, 0.5, 0.8125, 0.5, 0.8125, 0.5, 0.8125, 0.5, 0.8125, 0.5, 0.8125, 0.5, 0.8125, 0.5, 0.8125, 0.5, 0.8125, 0.5, 0.8125, 0.5, 0.8125, 0.5, 0.8125, 0.5, 0.8125, 0.5, 0.8125, 0.5, 0.8125, 0.5, 0.8125, 0.5, 0.8125, 0.5, 0.8125, 0.5, 0.8125, 0.5, 0.8125, 0.5, 0.8125, 0.5, 0.8125, 0.5, 0.8125, 0.5, 0.8125, 0.5, 0.8125, 0.5, 0.8125, 0.5, 0.8125, 0.5, 0.8125, 0.5, 0.8125, 0.5, 0.8125, 0.5, 0.8125, 0.5, 0.8125, 0.5, 0.8125, 0.5, 0.8125, 0.5, 0.8125, 0.5, 0.8125, 0.5, 0.8125, 0.5, 0.8125, 0.5, 0.8125, 0.5, 0.8125, 0.5, 0.8125, 0.5, 0.8125, 0.5, 0.8125, 0.5, 0.8125, 0.5, 0.8125, 0.5, 0.8125, 0.5, 0.8125, 0.5, 0.8125, 0.5, 0.8125, 0.5, 0.8125, 0.5, 0.8125, 0.5, 0.8125, 0.5, 0.8125, 0.5, 0.8125, 0.5, 0.8125, 0.5, 0.8125, 0.5, 0.8125, 0.5, 0.8125, 0.5, 0.8125, 0.5, 0.8125, 0.5, 0.8125, 0.5, 0.8125, 0.5, 0.8125, 0.5, 0.8125, 0.5, 0.8125, 0.5, 0.8125, 0.5, 0.8125, 0.5, 0.8125, 0.5, 0.8125, 0.5, 0.8125, 0.5, 0.8125, 0.5, 0.8125, 0.5, 0.8125, 0.5, 0.8125, 0.5, 0.8125, 0.5, 0.8125, 0.5, 0.8125, 0.5, 0.8125, 0.5, 0.8125, 0.5, 0.8125, 0.5, 0.8125, 0.5, 0.8125, 0.5, 0.8125, 0.5, 0.8125, 0.5, 0.8125, 0.5, 0.8125, 0.5, 0.8125, 0.5, 0.8125, 0.5, 0.8125, 0.5, 0.8125, 0.5, 0.8125, 0.5, 0.8125, 0.5, 0.8125, 0.5, 0.8125, 0.5, 0.8125, 0.5, 0.8125, 0.5, 0.8125, 0.5, 0.8125, 0.5, 0.8125, 0.5, 0.8125, 0.5, 0.8125, 0.5, 0.8125, 0.5, 0.8125, 0.5, 0.8125, 0.5, 0.8125, 0.5, 0.8125, 0.5, 0.8125, 0.5, 0.8125, 0.5, 0.8125, 0.5, 0.8125, 0.5, 0.8125, 0.5, 0.8125, 0.5, 0.8125, 0.5, 0.8125, 0.5, 0.8125, 0.5, 0.8125, 0.5, 0.8125, 0.5, 0.8125, 0.5, 0.8125, 0.5, 0.8125, 0.5, 0.8125, 0.5, 0.8125, 0.5, 0.8125, 0.5, 0.8125, 0.5, 0.8125, 0.5, 0.8125, 0.5, 0.8125, 0.5, 0.8125, 0.5, 0.8125, 0.5, 0.8125, 0.5, 0.8125, 0.5, 0.8125, 0.5, 0.8125, 0.5, 0.8125, 0.5, 0.8125, 0.5, 0.8125, 0.5, 0.8125, 0.5, 0.8125, 0.5, 0.8125, 0.5, 0.8125, 0.5, 0.8125, 0.5, 0.8125, 0.5, 0.8125, 0.5, 0.8125, 0.5, 0.8125, 0.5, 0.8125, 0.5, 0.8125, 0.5, 0.8125, 0.5, 0.8125, 0.5, 0.8125, 0.5, 0.8125, 0.5, 0.8125, 0.5, 0.8125, 0.5, 0.8125, 0.5, 0.8125, 0.5, 0.8125, 0.5, 0.8125, 0.5, 0.8125, 0.5, 0.8125, 0.5, 0.8125, 0.5, 0.8125, 0.5, 0.8125, 0.5, 0.8125, 0.5, 0.8125, 0.5, 0.8125, 0.5, 0.8125, 0.5, 0.8125, 0.5, 0.8125, 0.5, 0.8125, 0.5, 0.8125, 0.5, 0.8125, 0.5, 0.8125, 0.5, 0.8125, 0.5, 0.8125, 0.5, 0.8125, 0.5, 0.8125, 0.5, 0.8125, 0.5, 0.8125, 0.5, 0.8125, 0.5, 0.8125, 0.5, 0.8125, 0.5, 0.8125, 0.5, 0.8125, 0.5, 0.8125, 0.5, 0.8125, 0.5, 0.8125, 0.5, 0.8125, 0.5, 0.8125, 0.5, 0.8125, 0.5, 0.8125, 0.5, 0.8125, 0.5, 0.8125, 0.5, 0.8125, 0.5, 0.8125, 0.5, 0.8125, 0.5, 0.8125, 0.5, 0.8125, 0.5, 0.8125, 0.5, 0.8125, 0.5, 0.8125, 0.5, 0.8125, 0.5, 0.8125, 0.5, 0.8125, 0.5, 0.8125, 0.5, 0.8125, 0.5, 0.8125, 0.5, 0.8125, 0.5, 0.8125, 0.5, 0.8125, 0.5, 0.8125, 0.5, 0.8125, 0.5, 0.8125, 0.5, 0.8125, 0.5, 0.8125, 0.5, 0.8125, 0.5, 0.8125, 0.5, 0.8125, 0.5, 0.8125, 0.5, 0.8125, 0.5, 0.8125, 0.5, 0.8125, 0.5, 0.8125, 0.5, 0.8125, 0.5, 0.8125, 0.5, 0.8125, 0.5, 0.8125, 0.5, 0.8125, 0.5, 0.8125, 0.5, 0.8125, 0.5, 0.8125, 0.5, 0.8125, 0.5, 0.8125, 0.5, 0.8125, 0.5, 0.8125, 0.5, 0.8125, 0.5, 0.8125, 0.5, 0.8125, 0.5, 0.8125, 0.5, 0.8125, 0.5, 0.8125, 0.5, 0.8125, 0.5, 0.8125, 0.5, 0.8125, 0.5, 0.8125, 0.5, 0.8125, 0.5, 0.8125, 0.5, 0.8125, 0.5, 0.8125, 0.5, 0.8125, 0.5, 0.8125, 0.5, 0.8125, 0.5, 0.8125, 0.5, 0.8125, 0.5, 0.8125, 0.5, 0.8125, 0.5, 0.8125, 0.5, 0.8125, 0.5, 0.8125, 0.5, 0.8125, 0.5, 0.8125, 0.5, 0.8125, 0.5, 0.8125, 0.5, 0.8125, 0.5, 0.8125, 0.5, 0.8125, 0.5, 0.8125, 0.5, 0.8125, 0.5, 0.8125, 0.5, 0.8125, 0.5, 0.8125, 0.5, 0.8125, 0.5, 0.8125, 0.5, 0.8125, 0.5, 0.8125, 0.5, 0.8125, 0.5, 0.8125, 0.5, 0.8125, 0.5, 0.8125, 0.5, 0.8125, 0.5, 0.8125, 0.5, 0.8125, 0.5, 0.8125, 0.5, 0.8125, 0.5, 0.8125, 0.5, 0.8125, 0.5, 0.8125, 0.5, 0.8125, 0.5, 0.8125, 0.5, 0.8125, 0.5, 0.8125, 0.5, 0.8125, 0.5, 0.8125, 0.5, 0.8125, 0.5, 0.8125, 0.5, 0.8125, 0.5, 0.8125, 0.5, 0.8125, 0.5, 0.8125, 0.5, 0.8125, 0.5, 0.8125, 0.5, 0.8125, 0.5, 0.8125, 0.5, 0.8125, 0.5, 0.8125, 0.5, 0.8125, 0.5, 0.8125, 0.5, 0.8125, 0.5, 0.8125, 0.5, 0.8125, 0.5, 0.8125, 0.5, 0.8125, 0.5, 0.8125, 0.5, 0.8125, 0.5, 0.8125, 0.5, 0.8125, 0.5, 0.8125, 0.5, 0.8125, 0.5, 0.8125, 0.5, 0.8125, 0.5, 0.8125, 0.5, 0.8125, 0.5, 0.8125, 0.5, 0.8125, 0.5, 0.8125, 0.5, 0.8125, 0.5, 0.8125, 0.5, 0.8125, 0.5, 0.8125, 0.5, 0.8125, 0.5, 0.8125, 0.5, 0.8125, 0.5, 0.8125, 0.5, 0.8125, 0.5, 0.8125, 0.5, 0.8125, 0.5, 0.8125, 0.5, 0.8125, 0.5, 0.8125, 0.5, 0.8125, 0.5, 0.8125, 0.5, 0.8125, 0.5, 0.8125, 0.5, 0.8125, 0.5, 0.8125, 0.5, 0.8125, 0.5, 0.8125, 0.5, 0.8125, 0.5, 0.8125, 0.5, 0.8125, 0.5, 0.8125, 0.5, 0.8125, 0.5, 0.8125, 0.5, 0.8125, 0.5, 0.8125, 0.5, 0.8125, 0.5, 0.8125, 0.5, 0.8125, 0.5, 0.8125, 0.5, 0.8125, 0.5, 0.8125, 0.5, 0.8125, 0.5, 0.8125, 0.5, 0.8125, 0.5, 0.8125, 0.5, 0.8125, 0.5, 0.8125, 0.5, 0.8125, 0.5, 0.8125, 0.5, 0.8125, 0.5, 0.8125, 0.5, 0.8125, 0.5, 0.8125, 0.5, 0.8125, 0.5, 0.8125, 0.5, 0.8125, 0.5, 0.8125, 0.5, 0.8125, 0.5, 0.8125, 0.5, 0.8125, 0.5, 0.8125, 0.5, 0.8125, 0.5, 0.8125, 0.5, 0.8125, 0.5, 0.8125, 0.5, 0.8125, 0.5, 0.8125, 0.5, 0.8125, 0.5, 0.8125, 0.5, 0.8125, 0.5, 0.8125, 0.5, 0.8125, 0.5, 0.8125, 0.5])
me_cube_007.materials.append(mat_material)
me_cube_007.use_remesh_preserve_volume = False
me_cube_007.use_remesh_preserve_attributes = False
me_cube_007.use_mirror_vertex_groups = False
me_cube_007.update()
me_cube_001 = bpy.data.meshes.new('Cube.001')
me_cube_001.from_pydata([(1.0, 1.0, 0.9478), (0.0, 0.0, 1.948), (1.0, -1.0, 0.9478), (-1.0, 1.0, 0.9478), (-1.0, -1.0, 0.9478), (0.8, 0.8, 1.762), (0.0, 0.0, 2.562), (0.8, -0.8, 1.762), (-0.8, 0.8, 1.762), (-0.8, -0.8, 1.762), (-0.64, -0.64, 2.394), (-0.64, 0.64, 2.394), (0.64, -0.64, 2.394), (0.0, 0.0, 3.034), (0.64, 0.64, 2.394), (0.2, 0.2, 1.333), (0.2, 0.2, 0.0), (0.2, -0.2, 1.333), (0.2, -0.2, 0.0), (-0.2, 0.2, 1.333), (-0.2, 0.2, 0.0), (-0.2, -0.2, 1.333), (-0.2, -0.2, 0.0)], [], [(2, 1, 4), (4, 1, 3), (0, 4, 3), (0, 1, 2), (3, 1, 0), (7, 6, 9), (9, 6, 8), (5, 9, 8), (5, 6, 7), (8, 6, 5), (14, 10, 11), (12, 13, 10), (10, 13, 11), (14, 13, 12), (11, 13, 14), (19, 17, 15), (17, 22, 18), (21, 20, 22), (16, 22, 20), (15, 18, 16), (19, 16, 20), (0, 2, 4), (5, 7, 9), (14, 12, 10), (19, 21, 17), (17, 21, 22), (21, 19, 20), (16, 18, 22), (15, 17, 18), (19, 15, 16)])
_uv = me_cube_001.uv_layers.new(name='UVMap')
_uv.uv.foreach_set('vector', [0.4375, 0.5, 0.4375, 0.5, 0.4375, 0.5, 0.4375, 0.5, 0.4375, 0.5, 0.4375, 0.5, 0.4375, 0.5, 0.4375, 0.5, 0.4375, 0.5, 0.4375, 0.5, 0.4375, 0.5, 0.4375, 0.5, 0.4375, 0.5, 0.4375, 0.5, 0.4375, 0.5, 0.5, 0.5, 0.5, 0.5, 0.5, 0.5, 0.5, 0.5, 0.5, 0.5, 0.5, 0.5, 0.5, 0.5, 0.5, 0.5, 0.5, 0.5, 0.5, 0.5, 0.5, 0.5, 0.5, 0.5, 0.5, 0.5, 0.5, 0.5, 0.5, 0.5, 0.5, 0.5, 0.5, 0.5, 0.5, 0.5, 0.5, 0.5, 0.5, 0.5, 0.5, 0.5, 0.5, 0.5, 0.5, 0.5, 0.5, 0.5, 0.5, 0.5, 0.5, 0.5, 0.5, 0.5, 0.5, 0.5, 0.5, 0.5, 0.5, 0.5, 0.1875, 0.5, 0.1875, 0.5, 0.1875, 0.5, 0.1875, 0.5, 0.1875, 0.5, 0.1875, 0.5, 0.1875, 0.5, 0.1875, 0.5, 0.1875, 0.5, 0.1875, 0.5, 0.1875, 0.5, 0.1875, 0.5, 0.1875, 0.5, 0.1875, 0.5, 0.1875, 0.5, 0.1875, 0.5, 0.1875, 0.5, 0.1875, 0.5, 0.4375, 0.5, 0.4375, 0.5, 0.4375, 0.5, 0.5, 0.5, 0.5, 0.5, 0.5, 0.5, 0.5, 0.5, 0.5, 0.5, 0.5, 0.5, 0.1875, 0.5, 0.1875, 0.5, 0.1875, 0.5, 0.1875, 0.5, 0.1875, 0.5, 0.1875, 0.5, 0.1875, 0.5, 0.1875, 0.5, 0.1875, 0.5, 0.1875, 0.5, 0.1875, 0.5, 0.1875, 0.5, 0.1875, 0.5, 0.1875, 0.5, 0.1875, 0.5, 0.1875, 0.5, 0.1875, 0.5, 0.1875, 0.5])
me_cube_001.materials.append(mat_material)
me_cube_001.use_remesh_preserve_volume = False
me_cube_001.use_remesh_preserve_attributes = False
me_cube_001.use_mirror_vertex_groups = False
me_cube_001.update()

# ---- objects
ob_bush = bpy.data.objects.new('Bush', me_cube_005)
ob_tree = bpy.data.objects.new('Tree', me_cube_003)
ob_palm = bpy.data.objects.new('Palm', me_plane_004)
ob_cactus = bpy.data.objects.new('Cactus', me_cube_007)
ob_spruce = bpy.data.objects.new('Spruce', me_cube_001)

# ---- transforms, parenting, visibility, modifiers, constraints
ob_bush.location = (0.0, 0.0, 0.0)
ob_bush.scale = (1.125, 1.125, 1.125)
ob_bush.lock_rotations_4d = False
ob_bush.empty_display_type = 'ARROWS'
ob_bush.lineart.crease_threshold = 0.0
ob_tree.location = (0.0, 0.0, 0.0)
ob_tree.scale = (0.2, 0.2, 1.0)
ob_tree.lock_rotations_4d = False
ob_tree.empty_display_type = 'ARROWS'
ob_tree.lineart.crease_threshold = 0.0
ob_palm.location = (0.0, 0.0, 0.0)
ob_palm.rotation_euler = (0.04959, 0.1461, 1.629)
ob_palm.scale = (1.0, 0.5, 1.0)
ob_palm.lineart.crease_threshold = 0.0
ob_cactus.location = (0.0, 0.0, 0.0)
ob_cactus.scale = (0.3131, 0.3131, 1.456)
ob_cactus.lock_rotations_4d = False
ob_cactus.empty_display_type = 'ARROWS'
ob_cactus.lineart.crease_threshold = 0.0
ob_spruce.location = (0.0, 0.0, 0.0)
ob_spruce.scale = (1.0, 1.0, 1.2)
ob_spruce.lock_rotations_4d = False
ob_spruce.empty_display_type = 'ARROWS'
ob_spruce.lineart.crease_threshold = 0.0

# ---- collection membership
scene.collection.objects.link(ob_bush)
scene.collection.objects.link(ob_tree)
scene.collection.objects.link(ob_palm)
scene.collection.objects.link(ob_cactus)
scene.collection.objects.link(ob_spruce)

# ---- scene / render settings (as saved in the file)
scene.frame_start = 1; scene.frame_end = 250; scene.frame_set(0)
scene.render.engine = 'BLENDER_EEVEE_NEXT'
scene.render.image_settings.file_format = 'FFMPEG'
scene.render.image_settings.color_mode = 'RGB'
scene.render.fps = 30
scene.render.use_stamp_time = False
scene.render.use_stamp_date = False
scene.render.use_stamp_frame = False
scene.render.use_stamp_camera = False
scene.render.use_stamp_scene = False
scene.render.use_stamp_filename = False
scene.render.use_stamp_render_time = False
scene.cycles.use_denoising = False
scene.cycles.samples = 128
scene.cycles.sampling_pattern = 'TABULATED_SOBOL'
scene.cycles.use_adaptive_sampling = False
scene.cycles.use_light_tree = False
scene.eevee.use_gtao = True
scene.eevee.use_raytracing = True
scene.view_settings.view_transform = 'Filmic'
bpy.context.view_layer.update()

# ---- added for rendering (the .blend has no active camera and no usable light): camera, sun
cam_auto = bpy.data.cameras.new('AutoCamera')
cam_auto.lens = 50.0
cam_auto.sensor_width = 36.0
cam_auto.clip_end = 1000.0
ob_auto_camera = bpy.data.objects.new('AutoCamera', cam_auto)
scene.collection.objects.link(ob_auto_camera)
ob_auto_camera.location = (7.51516, -8.84962, 8.29039)
ob_auto_camera.rotation_euler = (1.09748, -7.21219e-08, 0.694738)
scene.camera = ob_auto_camera
light_auto_sun = bpy.data.lights.new('AutoSun', 'SUN')
light_auto_sun.energy = 3.0
light_auto_sun.angle = 0.0523599
ob_auto_sun = bpy.data.objects.new('AutoSun', light_auto_sun)
scene.collection.objects.link(ob_auto_sun)
ob_auto_sun.rotation_euler = (0.872665, 0.174533, 0.523599)
bpy.context.view_layer.update()
